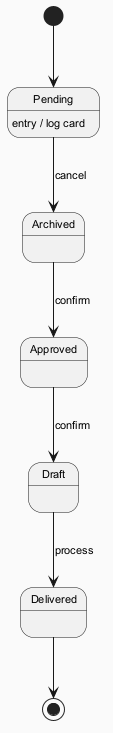

The diagram above was rendered by PlantUML. Its source (embedded in the PNG):
@startuml
skinparam backgroundColor #FAFAFA
skinparam classBackgroundColor #FFF3E0
skinparam classBorderColor #E65100
skinparam defaultFontSize 11
[*] --> Pending
Pending --> Archived : cancel
Pending : entry / log card
Archived --> Approved : confirm
Approved --> Draft : confirm
Draft --> Delivered : process
Delivered --> [*]
@enduml